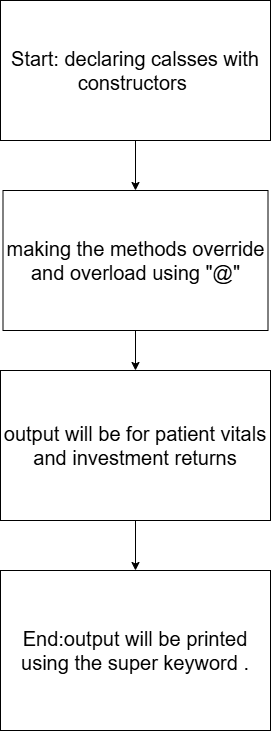

The diagram above was exported from draw.io. Its source (the exported page's mxGraphModel, read from the mxfile embedded in the PNG):
<mxGraphModel dx="1373" dy="749" grid="1" gridSize="10" guides="1" tooltips="1" connect="1" arrows="1" fold="1" page="1" pageScale="1" pageWidth="850" pageHeight="1100" math="0" shadow="0">
  <root>
    <mxCell id="0" />
    <mxCell id="1" parent="0" />
    <mxCell id="Q2mWHICplAlLGm548GYY-8" edge="1" parent="1" source="Q2mWHICplAlLGm548GYY-1" style="edgeStyle=orthogonalEdgeStyle;rounded=0;orthogonalLoop=1;jettySize=auto;html=1;entryX=0.5;entryY=0;entryDx=0;entryDy=0;fontFamily=Helvetica;fontSize=20;fontColor=default;" target="Q2mWHICplAlLGm548GYY-4">
      <mxGeometry relative="1" as="geometry" />
    </mxCell>
    <mxCell id="Q2mWHICplAlLGm548GYY-1" parent="1" style="rounded=0;whiteSpace=wrap;html=1;fontSize=20;" value="output will be for patient vitals and investment returns" vertex="1">
      <mxGeometry height="150" width="270" x="310" y="390" as="geometry" />
    </mxCell>
    <mxCell id="Q2mWHICplAlLGm548GYY-7" edge="1" parent="1" source="Q2mWHICplAlLGm548GYY-2" style="edgeStyle=orthogonalEdgeStyle;rounded=0;orthogonalLoop=1;jettySize=auto;html=1;exitX=0.5;exitY=1;exitDx=0;exitDy=0;entryX=0.5;entryY=0;entryDx=0;entryDy=0;fontFamily=Helvetica;fontSize=20;fontColor=default;" target="Q2mWHICplAlLGm548GYY-1">
      <mxGeometry relative="1" as="geometry" />
    </mxCell>
    <mxCell id="Q2mWHICplAlLGm548GYY-2" parent="1" style="rounded=0;whiteSpace=wrap;html=1;fontSize=20;" value="making the methods override and overload using &quot;@&quot;" vertex="1">
      <mxGeometry height="140" width="265" x="312.5" y="210" as="geometry" />
    </mxCell>
    <mxCell id="Q2mWHICplAlLGm548GYY-6" edge="1" parent="1" source="Q2mWHICplAlLGm548GYY-3" style="edgeStyle=orthogonalEdgeStyle;rounded=0;orthogonalLoop=1;jettySize=auto;html=1;entryX=0.5;entryY=0;entryDx=0;entryDy=0;fontFamily=Helvetica;fontSize=20;fontColor=default;" target="Q2mWHICplAlLGm548GYY-2">
      <mxGeometry relative="1" as="geometry" />
    </mxCell>
    <mxCell id="Q2mWHICplAlLGm548GYY-3" parent="1" style="rounded=0;whiteSpace=wrap;html=1;fontSize=20;" value="Start: declaring calsses with constructors&amp;nbsp;" vertex="1">
      <mxGeometry height="140" width="270" x="310" y="20" as="geometry" />
    </mxCell>
    <mxCell id="Q2mWHICplAlLGm548GYY-4" parent="1" style="rounded=0;whiteSpace=wrap;html=1;fontSize=20;" value="End:output will be printed using the super keyword ." vertex="1">
      <mxGeometry height="160" width="270" x="310" y="590" as="geometry" />
    </mxCell>
  </root>
</mxGraphModel>